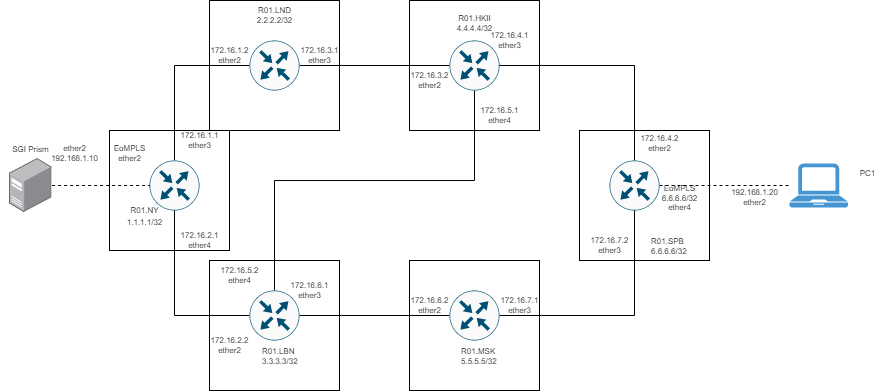

The diagram above was exported from draw.io. Its source (the exported page's mxGraphModel, read from the mxfile embedded in the PNG):
<mxGraphModel dx="1475" dy="405" grid="1" gridSize="10" guides="1" tooltips="1" connect="1" arrows="1" fold="1" page="1" pageScale="1" pageWidth="827" pageHeight="1169" math="0" shadow="0">
  <root>
    <mxCell id="0" />
    <mxCell id="1" parent="0" />
    <mxCell id="185UMvdXTNCSLf5PYh5P-52" value="" style="whiteSpace=wrap;html=1;aspect=fixed;fontSize=8;" parent="1" vertex="1">
      <mxGeometry x="200" y="500" width="130" height="130" as="geometry" />
    </mxCell>
    <mxCell id="185UMvdXTNCSLf5PYh5P-51" value="" style="whiteSpace=wrap;html=1;aspect=fixed;fontSize=8;" parent="1" vertex="1">
      <mxGeometry x="570" y="370" width="130" height="130" as="geometry" />
    </mxCell>
    <mxCell id="185UMvdXTNCSLf5PYh5P-50" value="" style="whiteSpace=wrap;html=1;aspect=fixed;fontSize=8;" parent="1" vertex="1">
      <mxGeometry x="400" y="500" width="130" height="130" as="geometry" />
    </mxCell>
    <mxCell id="185UMvdXTNCSLf5PYh5P-49" value="" style="whiteSpace=wrap;html=1;aspect=fixed;fontSize=8;" parent="1" vertex="1">
      <mxGeometry x="400" y="240" width="130" height="130" as="geometry" />
    </mxCell>
    <mxCell id="185UMvdXTNCSLf5PYh5P-46" value="" style="whiteSpace=wrap;html=1;aspect=fixed;fontSize=8;" parent="1" vertex="1">
      <mxGeometry x="200" y="240" width="130" height="130" as="geometry" />
    </mxCell>
    <mxCell id="185UMvdXTNCSLf5PYh5P-44" value="" style="whiteSpace=wrap;html=1;aspect=fixed;fontSize=8;" parent="1" vertex="1">
      <mxGeometry x="100" y="370" width="120" height="120" as="geometry" />
    </mxCell>
    <mxCell id="185UMvdXTNCSLf5PYh5P-28" style="edgeStyle=orthogonalEdgeStyle;rounded=0;orthogonalLoop=1;jettySize=auto;html=1;entryX=0;entryY=0.5;entryDx=0;entryDy=0;entryPerimeter=0;endArrow=none;endFill=0;" parent="1" source="185UMvdXTNCSLf5PYh5P-2" target="185UMvdXTNCSLf5PYh5P-3" edge="1">
      <mxGeometry relative="1" as="geometry">
        <Array as="points">
          <mxPoint x="165" y="305" />
        </Array>
      </mxGeometry>
    </mxCell>
    <mxCell id="185UMvdXTNCSLf5PYh5P-2" value="" style="sketch=0;points=[[0.5,0,0],[1,0.5,0],[0.5,1,0],[0,0.5,0],[0.145,0.145,0],[0.8555,0.145,0],[0.855,0.8555,0],[0.145,0.855,0]];verticalLabelPosition=bottom;html=1;verticalAlign=top;aspect=fixed;align=center;pointerEvents=1;shape=mxgraph.cisco19.rect;prIcon=router;fillColor=#FAFAFA;strokeColor=#005073;" parent="1" vertex="1">
      <mxGeometry x="140" y="400" width="50" height="50" as="geometry" />
    </mxCell>
    <mxCell id="185UMvdXTNCSLf5PYh5P-13" style="edgeStyle=orthogonalEdgeStyle;rounded=0;orthogonalLoop=1;jettySize=auto;html=1;endArrow=none;endFill=0;" parent="1" source="185UMvdXTNCSLf5PYh5P-3" target="185UMvdXTNCSLf5PYh5P-4" edge="1">
      <mxGeometry relative="1" as="geometry" />
    </mxCell>
    <mxCell id="185UMvdXTNCSLf5PYh5P-3" value="" style="sketch=0;points=[[0.5,0,0],[1,0.5,0],[0.5,1,0],[0,0.5,0],[0.145,0.145,0],[0.8555,0.145,0],[0.855,0.8555,0],[0.145,0.855,0]];verticalLabelPosition=bottom;html=1;verticalAlign=top;aspect=fixed;align=center;pointerEvents=1;shape=mxgraph.cisco19.rect;prIcon=router;fillColor=#FAFAFA;strokeColor=#005073;" parent="1" vertex="1">
      <mxGeometry x="240" y="280" width="50" height="50" as="geometry" />
    </mxCell>
    <mxCell id="185UMvdXTNCSLf5PYh5P-21" style="edgeStyle=orthogonalEdgeStyle;rounded=0;orthogonalLoop=1;jettySize=auto;html=1;endArrow=none;endFill=0;entryX=0.5;entryY=0;entryDx=0;entryDy=0;entryPerimeter=0;" parent="1" source="185UMvdXTNCSLf5PYh5P-4" target="185UMvdXTNCSLf5PYh5P-7" edge="1">
      <mxGeometry relative="1" as="geometry">
        <mxPoint x="450" y="510" as="targetPoint" />
        <Array as="points">
          <mxPoint x="465" y="420" />
          <mxPoint x="265" y="420" />
        </Array>
      </mxGeometry>
    </mxCell>
    <mxCell id="185UMvdXTNCSLf5PYh5P-4" value="" style="sketch=0;points=[[0.5,0,0],[1,0.5,0],[0.5,1,0],[0,0.5,0],[0.145,0.145,0],[0.8555,0.145,0],[0.855,0.8555,0],[0.145,0.855,0]];verticalLabelPosition=bottom;html=1;verticalAlign=top;aspect=fixed;align=center;pointerEvents=1;shape=mxgraph.cisco19.rect;prIcon=router;fillColor=#FAFAFA;strokeColor=#005073;" parent="1" vertex="1">
      <mxGeometry x="440" y="280" width="50" height="50" as="geometry" />
    </mxCell>
    <mxCell id="185UMvdXTNCSLf5PYh5P-25" style="edgeStyle=orthogonalEdgeStyle;rounded=0;orthogonalLoop=1;jettySize=auto;html=1;endArrow=none;endFill=0;entryX=1;entryY=0.5;entryDx=0;entryDy=0;entryPerimeter=0;" parent="1" source="185UMvdXTNCSLf5PYh5P-5" target="185UMvdXTNCSLf5PYh5P-4" edge="1">
      <mxGeometry relative="1" as="geometry">
        <mxPoint x="625" y="310" as="targetPoint" />
        <Array as="points">
          <mxPoint x="625" y="305" />
        </Array>
      </mxGeometry>
    </mxCell>
    <mxCell id="185UMvdXTNCSLf5PYh5P-31" style="edgeStyle=orthogonalEdgeStyle;rounded=0;orthogonalLoop=1;jettySize=auto;html=1;dashed=1;endArrow=none;endFill=0;" parent="1" source="185UMvdXTNCSLf5PYh5P-5" target="185UMvdXTNCSLf5PYh5P-11" edge="1">
      <mxGeometry relative="1" as="geometry" />
    </mxCell>
    <mxCell id="185UMvdXTNCSLf5PYh5P-5" value="" style="sketch=0;points=[[0.5,0,0],[1,0.5,0],[0.5,1,0],[0,0.5,0],[0.145,0.145,0],[0.8555,0.145,0],[0.855,0.8555,0],[0.145,0.855,0]];verticalLabelPosition=bottom;html=1;verticalAlign=top;aspect=fixed;align=center;pointerEvents=1;shape=mxgraph.cisco19.rect;prIcon=router;fillColor=#FAFAFA;strokeColor=#005073;" parent="1" vertex="1">
      <mxGeometry x="600" y="400" width="50" height="50" as="geometry" />
    </mxCell>
    <mxCell id="185UMvdXTNCSLf5PYh5P-22" style="edgeStyle=orthogonalEdgeStyle;rounded=0;orthogonalLoop=1;jettySize=auto;html=1;endArrow=none;endFill=0;entryX=0.5;entryY=1;entryDx=0;entryDy=0;entryPerimeter=0;" parent="1" source="185UMvdXTNCSLf5PYh5P-6" target="185UMvdXTNCSLf5PYh5P-5" edge="1">
      <mxGeometry relative="1" as="geometry">
        <mxPoint x="620" y="555" as="targetPoint" />
      </mxGeometry>
    </mxCell>
    <mxCell id="185UMvdXTNCSLf5PYh5P-26" style="edgeStyle=orthogonalEdgeStyle;rounded=0;orthogonalLoop=1;jettySize=auto;html=1;entryX=1;entryY=0.5;entryDx=0;entryDy=0;entryPerimeter=0;endArrow=none;endFill=0;" parent="1" source="185UMvdXTNCSLf5PYh5P-6" target="185UMvdXTNCSLf5PYh5P-7" edge="1">
      <mxGeometry relative="1" as="geometry" />
    </mxCell>
    <mxCell id="185UMvdXTNCSLf5PYh5P-6" value="" style="sketch=0;points=[[0.5,0,0],[1,0.5,0],[0.5,1,0],[0,0.5,0],[0.145,0.145,0],[0.8555,0.145,0],[0.855,0.8555,0],[0.145,0.855,0]];verticalLabelPosition=bottom;html=1;verticalAlign=top;aspect=fixed;align=center;pointerEvents=1;shape=mxgraph.cisco19.rect;prIcon=router;fillColor=#FAFAFA;strokeColor=#005073;" parent="1" vertex="1">
      <mxGeometry x="440" y="530" width="50" height="50" as="geometry" />
    </mxCell>
    <mxCell id="185UMvdXTNCSLf5PYh5P-27" style="edgeStyle=orthogonalEdgeStyle;rounded=0;orthogonalLoop=1;jettySize=auto;html=1;endArrow=none;endFill=0;entryX=0.5;entryY=1;entryDx=0;entryDy=0;entryPerimeter=0;" parent="1" source="185UMvdXTNCSLf5PYh5P-7" target="185UMvdXTNCSLf5PYh5P-2" edge="1">
      <mxGeometry relative="1" as="geometry">
        <mxPoint x="160" y="555" as="targetPoint" />
      </mxGeometry>
    </mxCell>
    <mxCell id="185UMvdXTNCSLf5PYh5P-7" value="" style="sketch=0;points=[[0.5,0,0],[1,0.5,0],[0.5,1,0],[0,0.5,0],[0.145,0.145,0],[0.8555,0.145,0],[0.855,0.8555,0],[0.145,0.855,0]];verticalLabelPosition=bottom;html=1;verticalAlign=top;aspect=fixed;align=center;pointerEvents=1;shape=mxgraph.cisco19.rect;prIcon=router;fillColor=#FAFAFA;strokeColor=#005073;" parent="1" vertex="1">
      <mxGeometry x="240" y="530" width="50" height="50" as="geometry" />
    </mxCell>
    <mxCell id="185UMvdXTNCSLf5PYh5P-30" value="" style="edgeStyle=orthogonalEdgeStyle;rounded=0;orthogonalLoop=1;jettySize=auto;html=1;endArrow=none;endFill=0;dashed=1;" parent="1" source="185UMvdXTNCSLf5PYh5P-9" target="185UMvdXTNCSLf5PYh5P-2" edge="1">
      <mxGeometry relative="1" as="geometry" />
    </mxCell>
    <mxCell id="185UMvdXTNCSLf5PYh5P-9" value="" style="points=[];aspect=fixed;html=1;align=center;shadow=0;dashed=0;image;image=img/lib/allied_telesis/computer_and_terminals/Server_Desktop.svg;" parent="1" vertex="1">
      <mxGeometry y="398" width="42.599999999999994" height="54" as="geometry" />
    </mxCell>
    <mxCell id="185UMvdXTNCSLf5PYh5P-11" value="" style="pointerEvents=1;shadow=0;dashed=0;html=1;strokeColor=none;fillColor=#4495D1;labelPosition=center;verticalLabelPosition=bottom;verticalAlign=top;align=center;outlineConnect=0;shape=mxgraph.veeam.laptop;" parent="1" vertex="1">
      <mxGeometry x="780" y="403" width="58.4" height="44" as="geometry" />
    </mxCell>
    <mxCell id="185UMvdXTNCSLf5PYh5P-32" value="&lt;font style=&quot;font-size: 8px;&quot;&gt;SGI Prism&lt;/font&gt;" style="text;html=1;align=center;verticalAlign=middle;resizable=0;points=[];autosize=1;strokeColor=none;fillColor=none;" parent="1" vertex="1">
      <mxGeometry x="-8.7" y="373" width="60" height="30" as="geometry" />
    </mxCell>
    <mxCell id="185UMvdXTNCSLf5PYh5P-33" value="&lt;font style=&quot;font-size: 8px;&quot;&gt;R01.NY&lt;br&gt;1.1.1.1/32&lt;br&gt;&lt;/font&gt;" style="text;html=1;align=center;verticalAlign=middle;resizable=0;points=[];autosize=1;strokeColor=none;fillColor=none;fontSize=10;" parent="1" vertex="1">
      <mxGeometry x="105" y="435" width="60" height="40" as="geometry" />
    </mxCell>
    <mxCell id="185UMvdXTNCSLf5PYh5P-34" value="R01.LND&lt;br&gt;2.2.2.2/32&lt;br&gt;" style="text;html=1;align=center;verticalAlign=middle;resizable=0;points=[];autosize=1;strokeColor=none;fillColor=none;fontSize=8;" parent="1" vertex="1">
      <mxGeometry x="235" y="240" width="60" height="30" as="geometry" />
    </mxCell>
    <mxCell id="185UMvdXTNCSLf5PYh5P-35" value="R01.HKII&lt;br&gt;4.4.4.4/32" style="text;html=1;align=center;verticalAlign=middle;resizable=0;points=[];autosize=1;strokeColor=none;fillColor=none;fontSize=8;" parent="1" vertex="1">
      <mxGeometry x="435" y="248" width="60" height="30" as="geometry" />
    </mxCell>
    <UserObject label="R01.MSK&lt;br&gt;5.5.5.5/32" link="R01.HKI" id="185UMvdXTNCSLf5PYh5P-36">
      <mxCell style="text;whiteSpace=wrap;html=1;fontSize=8;" parent="1" vertex="1">
        <mxGeometry x="450" y="580" width="60" height="30" as="geometry" />
      </mxCell>
    </UserObject>
    <UserObject label="R01.LBN&lt;br&gt;3.3.3.3/32" link="R01.HKI" id="185UMvdXTNCSLf5PYh5P-37">
      <mxCell style="text;whiteSpace=wrap;html=1;fontSize=8;" parent="1" vertex="1">
        <mxGeometry x="251" y="580" width="60" height="30" as="geometry" />
      </mxCell>
    </UserObject>
    <UserObject label="R01.SPB&lt;br&gt;6.6.6.6/32" link="R01.HKI" id="185UMvdXTNCSLf5PYh5P-38">
      <mxCell style="text;whiteSpace=wrap;html=1;fontSize=8;" parent="1" vertex="1">
        <mxGeometry x="640" y="470" width="60" height="30" as="geometry" />
      </mxCell>
    </UserObject>
    <mxCell id="185UMvdXTNCSLf5PYh5P-39" value="PC1" style="text;html=1;align=center;verticalAlign=middle;resizable=0;points=[];autosize=1;strokeColor=none;fillColor=none;fontSize=8;" parent="1" vertex="1">
      <mxGeometry x="838.4" y="403" width="40" height="20" as="geometry" />
    </mxCell>
    <mxCell id="185UMvdXTNCSLf5PYh5P-40" value="ether2&lt;br&gt;192.168.1.10" style="text;html=1;align=center;verticalAlign=middle;resizable=0;points=[];autosize=1;strokeColor=none;fillColor=none;fontSize=8;" parent="1" vertex="1">
      <mxGeometry x="30" y="378" width="70" height="30" as="geometry" />
    </mxCell>
    <mxCell id="185UMvdXTNCSLf5PYh5P-41" value="EoMPLS&lt;br&gt;ether2" style="text;html=1;align=center;verticalAlign=middle;resizable=0;points=[];autosize=1;strokeColor=none;fillColor=none;fontSize=8;" parent="1" vertex="1">
      <mxGeometry x="90" y="378" width="60" height="30" as="geometry" />
    </mxCell>
    <mxCell id="185UMvdXTNCSLf5PYh5P-42" value="172.16.1.1&lt;br&gt;ether3" style="text;html=1;align=center;verticalAlign=middle;resizable=0;points=[];autosize=1;strokeColor=none;fillColor=none;fontSize=8;" parent="1" vertex="1">
      <mxGeometry x="160" y="365" width="60" height="30" as="geometry" />
    </mxCell>
    <mxCell id="185UMvdXTNCSLf5PYh5P-43" value="172.16.2.1&lt;br&gt;ether4" style="text;html=1;align=center;verticalAlign=middle;resizable=0;points=[];autosize=1;strokeColor=none;fillColor=none;fontSize=8;" parent="1" vertex="1">
      <mxGeometry x="160" y="465" width="60" height="30" as="geometry" />
    </mxCell>
    <mxCell id="185UMvdXTNCSLf5PYh5P-47" value="172.16.1.2&lt;br&gt;ether2" style="text;html=1;align=center;verticalAlign=middle;resizable=0;points=[];autosize=1;strokeColor=none;fillColor=none;fontSize=8;" parent="1" vertex="1">
      <mxGeometry x="190" y="280" width="60" height="30" as="geometry" />
    </mxCell>
    <mxCell id="185UMvdXTNCSLf5PYh5P-48" value="172.16.3.1&lt;br&gt;ether3" style="text;html=1;align=center;verticalAlign=middle;resizable=0;points=[];autosize=1;strokeColor=none;fillColor=none;fontSize=8;" parent="1" vertex="1">
      <mxGeometry x="280" y="280" width="60" height="30" as="geometry" />
    </mxCell>
    <mxCell id="185UMvdXTNCSLf5PYh5P-53" value="172.16.3.2&lt;br&gt;ether2" style="text;html=1;align=center;verticalAlign=middle;resizable=0;points=[];autosize=1;strokeColor=none;fillColor=none;fontSize=8;" parent="1" vertex="1">
      <mxGeometry x="390" y="305" width="60" height="30" as="geometry" />
    </mxCell>
    <mxCell id="185UMvdXTNCSLf5PYh5P-56" value="172.16.4.1&lt;br&gt;ether3" style="text;html=1;align=center;verticalAlign=middle;resizable=0;points=[];autosize=1;strokeColor=none;fillColor=none;fontSize=8;" parent="1" vertex="1">
      <mxGeometry x="470" y="265" width="60" height="30" as="geometry" />
    </mxCell>
    <mxCell id="185UMvdXTNCSLf5PYh5P-57" value="172.16.5.1&lt;br&gt;ether4" style="text;html=1;align=center;verticalAlign=middle;resizable=0;points=[];autosize=1;strokeColor=none;fillColor=none;fontSize=8;" parent="1" vertex="1">
      <mxGeometry x="460" y="340" width="60" height="30" as="geometry" />
    </mxCell>
    <mxCell id="185UMvdXTNCSLf5PYh5P-58" value="172.16.2.2&lt;br&gt;ether2" style="text;html=1;align=center;verticalAlign=middle;resizable=0;points=[];autosize=1;strokeColor=none;fillColor=none;fontSize=8;" parent="1" vertex="1">
      <mxGeometry x="190" y="570" width="60" height="30" as="geometry" />
    </mxCell>
    <mxCell id="185UMvdXTNCSLf5PYh5P-59" value="172.16.5.2&lt;br&gt;ether4" style="text;html=1;align=center;verticalAlign=middle;resizable=0;points=[];autosize=1;strokeColor=none;fillColor=none;fontSize=8;" parent="1" vertex="1">
      <mxGeometry x="200" y="500" width="60" height="30" as="geometry" />
    </mxCell>
    <mxCell id="185UMvdXTNCSLf5PYh5P-62" value="172.16.6.1&lt;br&gt;ether3" style="text;html=1;align=center;verticalAlign=middle;resizable=0;points=[];autosize=1;strokeColor=none;fillColor=none;fontSize=8;" parent="1" vertex="1">
      <mxGeometry x="270" y="515" width="60" height="30" as="geometry" />
    </mxCell>
    <mxCell id="185UMvdXTNCSLf5PYh5P-63" value="172.16.6.2&lt;br&gt;ether2" style="text;html=1;align=center;verticalAlign=middle;resizable=0;points=[];autosize=1;strokeColor=none;fillColor=none;fontSize=8;" parent="1" vertex="1">
      <mxGeometry x="390" y="530" width="60" height="30" as="geometry" />
    </mxCell>
    <mxCell id="185UMvdXTNCSLf5PYh5P-64" value="172.16.7.1&lt;br&gt;ether3" style="text;html=1;align=center;verticalAlign=middle;resizable=0;points=[];autosize=1;strokeColor=none;fillColor=none;fontSize=8;" parent="1" vertex="1">
      <mxGeometry x="480" y="530" width="60" height="30" as="geometry" />
    </mxCell>
    <mxCell id="185UMvdXTNCSLf5PYh5P-65" value="172.16.4.2&lt;br&gt;ether2" style="text;html=1;align=center;verticalAlign=middle;resizable=0;points=[];autosize=1;strokeColor=none;fillColor=none;fontSize=8;" parent="1" vertex="1">
      <mxGeometry x="620" y="368" width="60" height="30" as="geometry" />
    </mxCell>
    <mxCell id="185UMvdXTNCSLf5PYh5P-66" value="172.16.7.2&lt;br&gt;ether3" style="text;html=1;align=center;verticalAlign=middle;resizable=0;points=[];autosize=1;strokeColor=none;fillColor=none;fontSize=8;" parent="1" vertex="1">
      <mxGeometry x="570" y="470" width="60" height="30" as="geometry" />
    </mxCell>
    <mxCell id="185UMvdXTNCSLf5PYh5P-67" value="EoMPLS&lt;br&gt;6.6.6.6/32&lt;br&gt;ether4" style="text;html=1;align=center;verticalAlign=middle;resizable=0;points=[];autosize=1;strokeColor=none;fillColor=none;fontSize=8;" parent="1" vertex="1">
      <mxGeometry x="640" y="418" width="60" height="40" as="geometry" />
    </mxCell>
    <mxCell id="185UMvdXTNCSLf5PYh5P-68" value="192.168.1.20&lt;br&gt;ether2" style="text;html=1;align=center;verticalAlign=middle;resizable=0;points=[];autosize=1;strokeColor=none;fillColor=none;fontSize=8;" parent="1" vertex="1">
      <mxGeometry x="710" y="422" width="70" height="30" as="geometry" />
    </mxCell>
  </root>
</mxGraphModel>